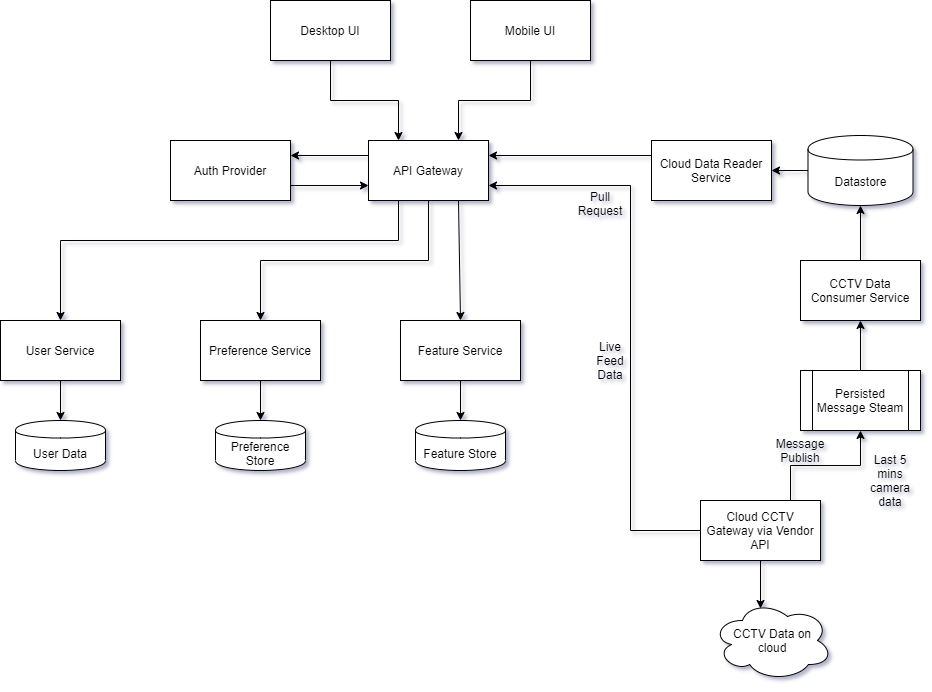

The diagram above was exported from draw.io. Its source (the exported page's mxGraphModel, read from the mxfile embedded in the PNG):
<mxGraphModel dx="868" dy="492" grid="1" gridSize="10" guides="1" tooltips="1" connect="1" arrows="1" fold="1" page="1" pageScale="1" pageWidth="850" pageHeight="1100" background="none" math="0" shadow="1">
  <root>
    <mxCell id="0" />
    <mxCell id="1" parent="0" />
    <mxCell id="9rL7f96wD4QYRrFU4fa1-5" value="" style="edgeStyle=orthogonalEdgeStyle;rounded=0;orthogonalLoop=1;jettySize=auto;html=1;entryX=0.25;entryY=0;entryDx=0;entryDy=0;" parent="1" source="9rL7f96wD4QYRrFU4fa1-1" target="9rL7f96wD4QYRrFU4fa1-4" edge="1">
      <mxGeometry relative="1" as="geometry" />
    </mxCell>
    <mxCell id="9rL7f96wD4QYRrFU4fa1-1" value="Desktop UI" style="rounded=0;whiteSpace=wrap;html=1;" parent="1" vertex="1">
      <mxGeometry x="360" y="230" width="120" height="60" as="geometry" />
    </mxCell>
    <mxCell id="9rL7f96wD4QYRrFU4fa1-9" value="" style="edgeStyle=orthogonalEdgeStyle;rounded=0;orthogonalLoop=1;jettySize=auto;html=1;entryX=0.75;entryY=0;entryDx=0;entryDy=0;" parent="1" source="9rL7f96wD4QYRrFU4fa1-2" target="9rL7f96wD4QYRrFU4fa1-4" edge="1">
      <mxGeometry relative="1" as="geometry">
        <mxPoint x="620" y="370" as="targetPoint" />
      </mxGeometry>
    </mxCell>
    <mxCell id="9rL7f96wD4QYRrFU4fa1-2" value="Mobile UI" style="whiteSpace=wrap;html=1;rounded=0;" parent="1" vertex="1">
      <mxGeometry x="560" y="230" width="120" height="60" as="geometry" />
    </mxCell>
    <mxCell id="9rL7f96wD4QYRrFU4fa1-11" value="" style="edgeStyle=orthogonalEdgeStyle;rounded=0;orthogonalLoop=1;jettySize=auto;html=1;entryX=1;entryY=0.25;entryDx=0;entryDy=0;exitX=0;exitY=0.25;exitDx=0;exitDy=0;" parent="1" source="9rL7f96wD4QYRrFU4fa1-4" target="9rL7f96wD4QYRrFU4fa1-10" edge="1">
      <mxGeometry relative="1" as="geometry" />
    </mxCell>
    <mxCell id="9rL7f96wD4QYRrFU4fa1-14" value="" style="edgeStyle=orthogonalEdgeStyle;rounded=0;orthogonalLoop=1;jettySize=auto;html=1;exitX=0.25;exitY=1;exitDx=0;exitDy=0;" parent="1" source="9rL7f96wD4QYRrFU4fa1-4" target="9rL7f96wD4QYRrFU4fa1-13" edge="1">
      <mxGeometry relative="1" as="geometry">
        <Array as="points">
          <mxPoint x="488" y="470" />
          <mxPoint x="150" y="470" />
        </Array>
      </mxGeometry>
    </mxCell>
    <mxCell id="9rL7f96wD4QYRrFU4fa1-18" value="" style="edgeStyle=orthogonalEdgeStyle;rounded=0;orthogonalLoop=1;jettySize=auto;html=1;exitX=0.5;exitY=1;exitDx=0;exitDy=0;entryX=0.5;entryY=0;entryDx=0;entryDy=0;" parent="1" source="9rL7f96wD4QYRrFU4fa1-4" target="9rL7f96wD4QYRrFU4fa1-17" edge="1">
      <mxGeometry relative="1" as="geometry">
        <Array as="points">
          <mxPoint x="518" y="490" />
          <mxPoint x="350" y="490" />
        </Array>
      </mxGeometry>
    </mxCell>
    <mxCell id="9rL7f96wD4QYRrFU4fa1-4" value="API Gateway" style="whiteSpace=wrap;html=1;rounded=0;" parent="1" vertex="1">
      <mxGeometry x="458" y="370" width="120" height="60" as="geometry" />
    </mxCell>
    <mxCell id="9rL7f96wD4QYRrFU4fa1-10" value="Auth Provider" style="whiteSpace=wrap;html=1;rounded=0;" parent="1" vertex="1">
      <mxGeometry x="260" y="370" width="120" height="60" as="geometry" />
    </mxCell>
    <mxCell id="9rL7f96wD4QYRrFU4fa1-12" value="" style="endArrow=classic;html=1;exitX=1;exitY=0.75;exitDx=0;exitDy=0;entryX=0;entryY=0.75;entryDx=0;entryDy=0;" parent="1" source="9rL7f96wD4QYRrFU4fa1-10" target="9rL7f96wD4QYRrFU4fa1-4" edge="1">
      <mxGeometry width="50" height="50" relative="1" as="geometry">
        <mxPoint x="400" y="480" as="sourcePoint" />
        <mxPoint x="450" y="430" as="targetPoint" />
      </mxGeometry>
    </mxCell>
    <mxCell id="9rL7f96wD4QYRrFU4fa1-16" value="" style="edgeStyle=orthogonalEdgeStyle;rounded=0;orthogonalLoop=1;jettySize=auto;html=1;" parent="1" source="9rL7f96wD4QYRrFU4fa1-13" target="9rL7f96wD4QYRrFU4fa1-15" edge="1">
      <mxGeometry relative="1" as="geometry" />
    </mxCell>
    <mxCell id="9rL7f96wD4QYRrFU4fa1-13" value="User Service" style="whiteSpace=wrap;html=1;rounded=0;" parent="1" vertex="1">
      <mxGeometry x="90" y="550" width="120" height="60" as="geometry" />
    </mxCell>
    <mxCell id="9rL7f96wD4QYRrFU4fa1-15" value="User Data" style="shape=cylinder;whiteSpace=wrap;html=1;boundedLbl=1;backgroundOutline=1;rounded=0;" parent="1" vertex="1">
      <mxGeometry x="105" y="650" width="90" height="50" as="geometry" />
    </mxCell>
    <mxCell id="9rL7f96wD4QYRrFU4fa1-20" value="" style="edgeStyle=orthogonalEdgeStyle;rounded=0;orthogonalLoop=1;jettySize=auto;html=1;entryX=0.5;entryY=0;entryDx=0;entryDy=0;" parent="1" source="9rL7f96wD4QYRrFU4fa1-17" target="9rL7f96wD4QYRrFU4fa1-21" edge="1">
      <mxGeometry relative="1" as="geometry">
        <mxPoint x="370" y="650" as="targetPoint" />
      </mxGeometry>
    </mxCell>
    <mxCell id="9rL7f96wD4QYRrFU4fa1-17" value="Preference Service" style="whiteSpace=wrap;html=1;rounded=0;" parent="1" vertex="1">
      <mxGeometry x="290" y="550" width="120" height="60" as="geometry" />
    </mxCell>
    <mxCell id="9rL7f96wD4QYRrFU4fa1-21" value="Preference Store" style="shape=cylinder;whiteSpace=wrap;html=1;boundedLbl=1;backgroundOutline=1;rounded=0;" parent="1" vertex="1">
      <mxGeometry x="305" y="650" width="90" height="50" as="geometry" />
    </mxCell>
    <mxCell id="9rL7f96wD4QYRrFU4fa1-22" value="Feature Service" style="whiteSpace=wrap;html=1;rounded=0;" parent="1" vertex="1">
      <mxGeometry x="490" y="550" width="120" height="60" as="geometry" />
    </mxCell>
    <mxCell id="9rL7f96wD4QYRrFU4fa1-23" value="Feature Store" style="shape=cylinder;whiteSpace=wrap;html=1;boundedLbl=1;backgroundOutline=1;rounded=0;" parent="1" vertex="1">
      <mxGeometry x="505" y="650" width="90" height="50" as="geometry" />
    </mxCell>
    <mxCell id="9rL7f96wD4QYRrFU4fa1-24" value="" style="endArrow=classic;html=1;entryX=0.5;entryY=0;entryDx=0;entryDy=0;exitX=0.5;exitY=1;exitDx=0;exitDy=0;" parent="1" source="9rL7f96wD4QYRrFU4fa1-22" target="9rL7f96wD4QYRrFU4fa1-23" edge="1">
      <mxGeometry width="50" height="50" relative="1" as="geometry">
        <mxPoint x="400" y="580" as="sourcePoint" />
        <mxPoint x="450" y="530" as="targetPoint" />
      </mxGeometry>
    </mxCell>
    <mxCell id="9rL7f96wD4QYRrFU4fa1-25" value="" style="endArrow=classic;html=1;entryX=0.5;entryY=0;entryDx=0;entryDy=0;exitX=0.75;exitY=1;exitDx=0;exitDy=0;" parent="1" source="9rL7f96wD4QYRrFU4fa1-4" target="9rL7f96wD4QYRrFU4fa1-22" edge="1">
      <mxGeometry width="50" height="50" relative="1" as="geometry">
        <mxPoint x="400" y="580" as="sourcePoint" />
        <mxPoint x="450" y="530" as="targetPoint" />
        <Array as="points" />
      </mxGeometry>
    </mxCell>
    <mxCell id="mfwfWm7pcln66UkmU38H-5" value="" style="edgeStyle=orthogonalEdgeStyle;rounded=0;orthogonalLoop=1;jettySize=auto;html=1;entryX=0.5;entryY=1;entryDx=0;entryDy=0;" parent="1" source="9rL7f96wD4QYRrFU4fa1-26" target="mfwfWm7pcln66UkmU38H-6" edge="1">
      <mxGeometry relative="1" as="geometry">
        <mxPoint x="950" y="547" as="targetPoint" />
      </mxGeometry>
    </mxCell>
    <mxCell id="9rL7f96wD4QYRrFU4fa1-26" value="CCTV Data Consumer Service" style="whiteSpace=wrap;html=1;rounded=0;" parent="1" vertex="1">
      <mxGeometry x="890" y="490" width="120" height="60" as="geometry" />
    </mxCell>
    <mxCell id="Op5MbMbXmZiQbOzADfZq-6" value="" style="edgeStyle=orthogonalEdgeStyle;rounded=0;orthogonalLoop=1;jettySize=auto;html=1;entryX=0.4;entryY=0.1;entryDx=0;entryDy=0;entryPerimeter=0;" parent="1" source="Op5MbMbXmZiQbOzADfZq-1" target="Op5MbMbXmZiQbOzADfZq-7" edge="1">
      <mxGeometry relative="1" as="geometry">
        <mxPoint x="850" y="870" as="targetPoint" />
      </mxGeometry>
    </mxCell>
    <mxCell id="mfwfWm7pcln66UkmU38H-11" value="" style="edgeStyle=orthogonalEdgeStyle;rounded=0;orthogonalLoop=1;jettySize=auto;html=1;entryX=0.5;entryY=1;entryDx=0;entryDy=0;exitX=0.75;exitY=0;exitDx=0;exitDy=0;" parent="1" source="Op5MbMbXmZiQbOzADfZq-1" target="mfwfWm7pcln66UkmU38H-9" edge="1">
      <mxGeometry relative="1" as="geometry">
        <mxPoint x="850" y="650" as="targetPoint" />
      </mxGeometry>
    </mxCell>
    <mxCell id="mfwfWm7pcln66UkmU38H-16" value="" style="edgeStyle=orthogonalEdgeStyle;rounded=0;orthogonalLoop=1;jettySize=auto;html=1;exitX=0;exitY=0.5;exitDx=0;exitDy=0;entryX=1;entryY=0.75;entryDx=0;entryDy=0;" parent="1" source="Op5MbMbXmZiQbOzADfZq-1" target="9rL7f96wD4QYRrFU4fa1-4" edge="1">
      <mxGeometry relative="1" as="geometry">
        <mxPoint x="850" y="650" as="targetPoint" />
        <Array as="points">
          <mxPoint x="720" y="760" />
          <mxPoint x="720" y="415" />
        </Array>
      </mxGeometry>
    </mxCell>
    <mxCell id="Op5MbMbXmZiQbOzADfZq-1" value="Cloud CCTV Gateway via Vendor API" style="whiteSpace=wrap;html=1;rounded=0;" parent="1" vertex="1">
      <mxGeometry x="790" y="730" width="120" height="60" as="geometry" />
    </mxCell>
    <mxCell id="Op5MbMbXmZiQbOzADfZq-7" value="CCTV Data on&lt;br&gt;cloud" style="ellipse;shape=cloud;whiteSpace=wrap;html=1;" parent="1" vertex="1">
      <mxGeometry x="802" y="830" width="120" height="80" as="geometry" />
    </mxCell>
    <mxCell id="mfwfWm7pcln66UkmU38H-3" value="Live Feed Data" style="text;html=1;strokeColor=none;fillColor=none;align=center;verticalAlign=middle;whiteSpace=wrap;rounded=0;" parent="1" vertex="1">
      <mxGeometry x="680" y="580" width="40" height="20" as="geometry" />
    </mxCell>
    <mxCell id="mfwfWm7pcln66UkmU38H-21" value="" style="edgeStyle=orthogonalEdgeStyle;rounded=0;orthogonalLoop=1;jettySize=auto;html=1;" parent="1" source="mfwfWm7pcln66UkmU38H-6" target="mfwfWm7pcln66UkmU38H-20" edge="1">
      <mxGeometry relative="1" as="geometry" />
    </mxCell>
    <mxCell id="mfwfWm7pcln66UkmU38H-6" value="Datastore" style="shape=cylinder;whiteSpace=wrap;html=1;boundedLbl=1;backgroundOutline=1;rounded=0;" parent="1" vertex="1">
      <mxGeometry x="897.5" y="365" width="105" height="70" as="geometry" />
    </mxCell>
    <mxCell id="mfwfWm7pcln66UkmU38H-12" value="" style="edgeStyle=orthogonalEdgeStyle;rounded=0;orthogonalLoop=1;jettySize=auto;html=1;" parent="1" source="mfwfWm7pcln66UkmU38H-9" target="9rL7f96wD4QYRrFU4fa1-26" edge="1">
      <mxGeometry relative="1" as="geometry" />
    </mxCell>
    <mxCell id="mfwfWm7pcln66UkmU38H-9" value="Persisted Message Steam" style="shape=process;whiteSpace=wrap;html=1;backgroundOutline=1;" parent="1" vertex="1">
      <mxGeometry x="890" y="600" width="120" height="60" as="geometry" />
    </mxCell>
    <mxCell id="mfwfWm7pcln66UkmU38H-13" value="Last 5 mins camera data" style="text;html=1;strokeColor=none;fillColor=none;align=center;verticalAlign=middle;whiteSpace=wrap;rounded=0;" parent="1" vertex="1">
      <mxGeometry x="960" y="700" width="40" height="20" as="geometry" />
    </mxCell>
    <mxCell id="mfwfWm7pcln66UkmU38H-17" value="Pull Request" style="text;html=1;strokeColor=none;fillColor=none;align=center;verticalAlign=middle;whiteSpace=wrap;rounded=0;" parent="1" vertex="1">
      <mxGeometry x="670" y="423" width="40" height="20" as="geometry" />
    </mxCell>
    <mxCell id="mfwfWm7pcln66UkmU38H-19" value="Message Publish" style="text;html=1;strokeColor=none;fillColor=none;align=center;verticalAlign=middle;whiteSpace=wrap;rounded=0;" parent="1" vertex="1">
      <mxGeometry x="870" y="670" width="40" height="20" as="geometry" />
    </mxCell>
    <mxCell id="mfwfWm7pcln66UkmU38H-22" value="" style="edgeStyle=orthogonalEdgeStyle;rounded=0;orthogonalLoop=1;jettySize=auto;html=1;entryX=1;entryY=0.25;entryDx=0;entryDy=0;exitX=0;exitY=0.25;exitDx=0;exitDy=0;" parent="1" source="mfwfWm7pcln66UkmU38H-20" target="9rL7f96wD4QYRrFU4fa1-4" edge="1">
      <mxGeometry relative="1" as="geometry" />
    </mxCell>
    <mxCell id="mfwfWm7pcln66UkmU38H-20" value="Cloud Data Reader Service" style="whiteSpace=wrap;html=1;rounded=0;" parent="1" vertex="1">
      <mxGeometry x="741" y="370" width="120" height="60" as="geometry" />
    </mxCell>
  </root>
</mxGraphModel>